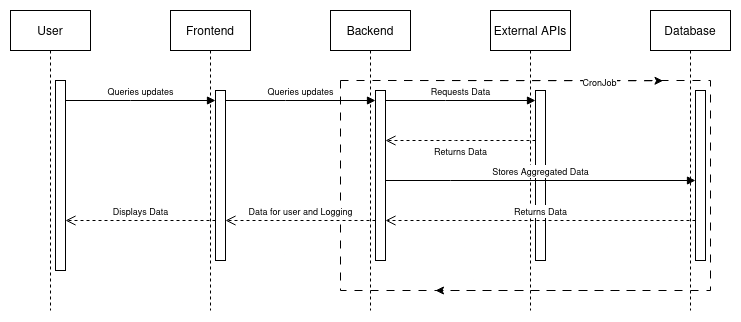

The diagram above was exported from draw.io. Its source (the exported page's mxGraphModel, read from the mxfile embedded in the PNG):
<mxGraphModel dx="1034" dy="597" grid="1" gridSize="10" guides="1" tooltips="1" connect="1" arrows="1" fold="1" page="1" pageScale="1" pageWidth="850" pageHeight="1100" math="0" shadow="0">
  <root>
    <mxCell id="0" />
    <mxCell id="1" parent="0" />
    <mxCell id="oo2WPHeh-ya3yP2lC335-32" value="" style="group" vertex="1" connectable="0" parent="1">
      <mxGeometry x="410" y="110" width="370" height="210" as="geometry" />
    </mxCell>
    <mxCell id="oo2WPHeh-ya3yP2lC335-23" value="" style="rounded=0;whiteSpace=wrap;html=1;movable=1;resizable=1;rotatable=1;deletable=1;editable=1;locked=0;connectable=1;dashed=1;dashPattern=8 8;" vertex="1" parent="oo2WPHeh-ya3yP2lC335-32">
      <mxGeometry width="370" height="210" as="geometry" />
    </mxCell>
    <mxCell id="oo2WPHeh-ya3yP2lC335-24" value="" style="endArrow=classic;html=1;rounded=0;dashed=1;dashPattern=8 8;" edge="1" parent="oo2WPHeh-ya3yP2lC335-32">
      <mxGeometry width="50" height="50" relative="1" as="geometry">
        <mxPoint x="295" y="210" as="sourcePoint" />
        <mxPoint x="95" y="210" as="targetPoint" />
      </mxGeometry>
    </mxCell>
    <mxCell id="oo2WPHeh-ya3yP2lC335-25" value="" style="endArrow=classic;html=1;rounded=0;exitX=0.25;exitY=0;exitDx=0;exitDy=0;dashed=1;dashPattern=8 8;" edge="1" parent="oo2WPHeh-ya3yP2lC335-32">
      <mxGeometry width="50" height="50" relative="1" as="geometry">
        <mxPoint x="47.5" y="1.1368683772161603e-13" as="sourcePoint" />
        <mxPoint x="322.5" y="0.2799999999999727" as="targetPoint" />
      </mxGeometry>
    </mxCell>
    <mxCell id="oo2WPHeh-ya3yP2lC335-30" value="&lt;font style=&quot;font-size: 9px;&quot;&gt;CronJob&lt;/font&gt;" style="edgeLabel;html=1;align=center;verticalAlign=middle;resizable=0;points=[];" vertex="1" connectable="0" parent="oo2WPHeh-ya3yP2lC335-25">
      <mxGeometry x="0.5364" y="-2" relative="1" as="geometry">
        <mxPoint y="-2" as="offset" />
      </mxGeometry>
    </mxCell>
    <mxCell id="aM9ryv3xv72pqoxQDRHE-1" value="User" style="shape=umlLifeline;perimeter=lifelinePerimeter;whiteSpace=wrap;html=1;container=0;dropTarget=0;collapsible=0;recursiveResize=0;outlineConnect=0;portConstraint=eastwest;newEdgeStyle={&quot;edgeStyle&quot;:&quot;elbowEdgeStyle&quot;,&quot;elbow&quot;:&quot;vertical&quot;,&quot;curved&quot;:0,&quot;rounded&quot;:0};" parent="1" vertex="1">
      <mxGeometry x="80" y="40" width="80" height="300" as="geometry" />
    </mxCell>
    <mxCell id="aM9ryv3xv72pqoxQDRHE-2" value="" style="html=1;points=[];perimeter=orthogonalPerimeter;outlineConnect=0;targetShapes=umlLifeline;portConstraint=eastwest;newEdgeStyle={&quot;edgeStyle&quot;:&quot;elbowEdgeStyle&quot;,&quot;elbow&quot;:&quot;vertical&quot;,&quot;curved&quot;:0,&quot;rounded&quot;:0};" parent="aM9ryv3xv72pqoxQDRHE-1" vertex="1">
      <mxGeometry x="45" y="70" width="10" height="190" as="geometry" />
    </mxCell>
    <mxCell id="aM9ryv3xv72pqoxQDRHE-5" value="Frontend" style="shape=umlLifeline;perimeter=lifelinePerimeter;whiteSpace=wrap;html=1;container=0;dropTarget=0;collapsible=0;recursiveResize=0;outlineConnect=0;portConstraint=eastwest;newEdgeStyle={&quot;edgeStyle&quot;:&quot;elbowEdgeStyle&quot;,&quot;elbow&quot;:&quot;vertical&quot;,&quot;curved&quot;:0,&quot;rounded&quot;:0};" parent="1" vertex="1">
      <mxGeometry x="240" y="40" width="80" height="300" as="geometry" />
    </mxCell>
    <mxCell id="aM9ryv3xv72pqoxQDRHE-6" value="" style="html=1;points=[];perimeter=orthogonalPerimeter;outlineConnect=0;targetShapes=umlLifeline;portConstraint=eastwest;newEdgeStyle={&quot;edgeStyle&quot;:&quot;elbowEdgeStyle&quot;,&quot;elbow&quot;:&quot;vertical&quot;,&quot;curved&quot;:0,&quot;rounded&quot;:0};" parent="aM9ryv3xv72pqoxQDRHE-5" vertex="1">
      <mxGeometry x="45" y="80" width="10" height="170" as="geometry" />
    </mxCell>
    <mxCell id="aM9ryv3xv72pqoxQDRHE-7" value="&lt;font style=&quot;font-size: 9px;&quot;&gt;Requests Data&lt;/font&gt;" style="html=1;verticalAlign=bottom;endArrow=block;edgeStyle=elbowEdgeStyle;elbow=vertical;curved=0;rounded=0;" parent="1" source="oo2WPHeh-ya3yP2lC335-2" target="oo2WPHeh-ya3yP2lC335-6" edge="1">
      <mxGeometry relative="1" as="geometry">
        <mxPoint x="450" y="130" as="sourcePoint" />
        <Array as="points">
          <mxPoint x="515" y="130" />
        </Array>
        <mxPoint x="600" y="130" as="targetPoint" />
      </mxGeometry>
    </mxCell>
    <mxCell id="aM9ryv3xv72pqoxQDRHE-8" value="&lt;font style=&quot;font-size: 9px;&quot;&gt;Returns Data&lt;/font&gt;" style="html=1;verticalAlign=bottom;endArrow=open;dashed=1;endSize=8;edgeStyle=elbowEdgeStyle;elbow=vertical;curved=0;rounded=0;" parent="1" source="oo2WPHeh-ya3yP2lC335-6" target="oo2WPHeh-ya3yP2lC335-2" edge="1">
      <mxGeometry y="20" relative="1" as="geometry">
        <mxPoint x="450" y="170" as="targetPoint" />
        <Array as="points">
          <mxPoint x="525" y="170" />
        </Array>
        <mxPoint x="600" y="170" as="sourcePoint" />
        <mxPoint as="offset" />
      </mxGeometry>
    </mxCell>
    <mxCell id="oo2WPHeh-ya3yP2lC335-1" value="Backend" style="shape=umlLifeline;perimeter=lifelinePerimeter;whiteSpace=wrap;html=1;container=0;dropTarget=0;collapsible=0;recursiveResize=0;outlineConnect=0;portConstraint=eastwest;newEdgeStyle={&quot;edgeStyle&quot;:&quot;elbowEdgeStyle&quot;,&quot;elbow&quot;:&quot;vertical&quot;,&quot;curved&quot;:0,&quot;rounded&quot;:0};" vertex="1" parent="1">
      <mxGeometry x="400" y="40" width="80" height="300" as="geometry" />
    </mxCell>
    <mxCell id="oo2WPHeh-ya3yP2lC335-2" value="" style="html=1;points=[];perimeter=orthogonalPerimeter;outlineConnect=0;targetShapes=umlLifeline;portConstraint=eastwest;newEdgeStyle={&quot;edgeStyle&quot;:&quot;elbowEdgeStyle&quot;,&quot;elbow&quot;:&quot;vertical&quot;,&quot;curved&quot;:0,&quot;rounded&quot;:0};" vertex="1" parent="oo2WPHeh-ya3yP2lC335-1">
      <mxGeometry x="45" y="80" width="10" height="170" as="geometry" />
    </mxCell>
    <mxCell id="oo2WPHeh-ya3yP2lC335-3" value="Database" style="shape=umlLifeline;perimeter=lifelinePerimeter;whiteSpace=wrap;html=1;container=0;dropTarget=0;collapsible=0;recursiveResize=0;outlineConnect=0;portConstraint=eastwest;newEdgeStyle={&quot;edgeStyle&quot;:&quot;elbowEdgeStyle&quot;,&quot;elbow&quot;:&quot;vertical&quot;,&quot;curved&quot;:0,&quot;rounded&quot;:0};" vertex="1" parent="1">
      <mxGeometry x="720" y="40" width="80" height="300" as="geometry" />
    </mxCell>
    <mxCell id="oo2WPHeh-ya3yP2lC335-4" value="" style="html=1;points=[];perimeter=orthogonalPerimeter;outlineConnect=0;targetShapes=umlLifeline;portConstraint=eastwest;newEdgeStyle={&quot;edgeStyle&quot;:&quot;elbowEdgeStyle&quot;,&quot;elbow&quot;:&quot;vertical&quot;,&quot;curved&quot;:0,&quot;rounded&quot;:0};" vertex="1" parent="oo2WPHeh-ya3yP2lC335-3">
      <mxGeometry x="45" y="80" width="10" height="170" as="geometry" />
    </mxCell>
    <mxCell id="oo2WPHeh-ya3yP2lC335-5" value="External APIs" style="shape=umlLifeline;perimeter=lifelinePerimeter;whiteSpace=wrap;html=1;container=0;dropTarget=0;collapsible=0;recursiveResize=0;outlineConnect=0;portConstraint=eastwest;newEdgeStyle={&quot;edgeStyle&quot;:&quot;elbowEdgeStyle&quot;,&quot;elbow&quot;:&quot;vertical&quot;,&quot;curved&quot;:0,&quot;rounded&quot;:0};" vertex="1" parent="1">
      <mxGeometry x="560" y="40" width="80" height="300" as="geometry" />
    </mxCell>
    <mxCell id="oo2WPHeh-ya3yP2lC335-6" value="" style="html=1;points=[];perimeter=orthogonalPerimeter;outlineConnect=0;targetShapes=umlLifeline;portConstraint=eastwest;newEdgeStyle={&quot;edgeStyle&quot;:&quot;elbowEdgeStyle&quot;,&quot;elbow&quot;:&quot;vertical&quot;,&quot;curved&quot;:0,&quot;rounded&quot;:0};" vertex="1" parent="oo2WPHeh-ya3yP2lC335-5">
      <mxGeometry x="45" y="80" width="10" height="170" as="geometry" />
    </mxCell>
    <mxCell id="oo2WPHeh-ya3yP2lC335-10" value="&lt;font style=&quot;font-size: 9px;&quot;&gt;Stores Aggregated Data&lt;/font&gt;" style="html=1;verticalAlign=bottom;endArrow=block;edgeStyle=elbowEdgeStyle;elbow=vertical;curved=0;rounded=0;" edge="1" parent="1" source="oo2WPHeh-ya3yP2lC335-2" target="oo2WPHeh-ya3yP2lC335-4">
      <mxGeometry relative="1" as="geometry">
        <mxPoint x="460" y="210" as="sourcePoint" />
        <Array as="points">
          <mxPoint x="520" y="210" />
        </Array>
        <mxPoint x="610" y="210" as="targetPoint" />
      </mxGeometry>
    </mxCell>
    <mxCell id="oo2WPHeh-ya3yP2lC335-11" value="&lt;font style=&quot;font-size: 9px;&quot;&gt;Queries updates&lt;/font&gt;" style="html=1;verticalAlign=bottom;endArrow=block;edgeStyle=elbowEdgeStyle;elbow=vertical;curved=0;rounded=0;" edge="1" parent="1" source="aM9ryv3xv72pqoxQDRHE-2" target="aM9ryv3xv72pqoxQDRHE-6">
      <mxGeometry relative="1" as="geometry">
        <mxPoint x="140" y="130" as="sourcePoint" />
        <Array as="points">
          <mxPoint x="200" y="130" />
        </Array>
        <mxPoint x="280" y="130" as="targetPoint" />
      </mxGeometry>
    </mxCell>
    <mxCell id="oo2WPHeh-ya3yP2lC335-13" value="&lt;font style=&quot;font-size: 9px;&quot;&gt;Queries updates&lt;/font&gt;" style="html=1;verticalAlign=bottom;endArrow=block;edgeStyle=elbowEdgeStyle;elbow=vertical;curved=0;rounded=0;" edge="1" parent="1" source="aM9ryv3xv72pqoxQDRHE-6" target="oo2WPHeh-ya3yP2lC335-2">
      <mxGeometry relative="1" as="geometry">
        <mxPoint x="300" y="130" as="sourcePoint" />
        <Array as="points">
          <mxPoint x="355" y="130" />
        </Array>
        <mxPoint x="440" y="130" as="targetPoint" />
      </mxGeometry>
    </mxCell>
    <mxCell id="oo2WPHeh-ya3yP2lC335-14" value="&lt;font style=&quot;font-size: 9px;&quot;&gt;Returns Data&lt;/font&gt;" style="html=1;verticalAlign=bottom;endArrow=open;dashed=1;endSize=8;edgeStyle=elbowEdgeStyle;elbow=vertical;curved=0;rounded=0;" edge="1" parent="1" source="oo2WPHeh-ya3yP2lC335-4" target="oo2WPHeh-ya3yP2lC335-2">
      <mxGeometry relative="1" as="geometry">
        <mxPoint x="460" y="250" as="targetPoint" />
        <Array as="points">
          <mxPoint x="530" y="250" />
        </Array>
        <mxPoint x="610" y="250" as="sourcePoint" />
      </mxGeometry>
    </mxCell>
    <mxCell id="oo2WPHeh-ya3yP2lC335-15" value="&lt;font style=&quot;font-size: 9px;&quot;&gt;Data for user and Logging&lt;/font&gt;" style="html=1;verticalAlign=bottom;endArrow=open;dashed=1;endSize=8;edgeStyle=elbowEdgeStyle;elbow=horizontal;curved=0;rounded=0;" edge="1" parent="1" target="aM9ryv3xv72pqoxQDRHE-6">
      <mxGeometry relative="1" as="geometry">
        <mxPoint x="150" y="250" as="targetPoint" />
        <Array as="points">
          <mxPoint x="370" y="250" />
        </Array>
        <mxPoint x="445" y="250" as="sourcePoint" />
      </mxGeometry>
    </mxCell>
    <mxCell id="oo2WPHeh-ya3yP2lC335-16" value="&lt;font style=&quot;font-size: 9px;&quot;&gt;Displays Data&lt;/font&gt;" style="html=1;verticalAlign=bottom;endArrow=open;dashed=1;endSize=8;edgeStyle=elbowEdgeStyle;elbow=vertical;curved=0;rounded=0;" edge="1" parent="1" source="aM9ryv3xv72pqoxQDRHE-6" target="aM9ryv3xv72pqoxQDRHE-2">
      <mxGeometry relative="1" as="geometry">
        <mxPoint x="170" y="220" as="targetPoint" />
        <Array as="points">
          <mxPoint x="210" y="250" />
        </Array>
        <mxPoint x="280" y="250" as="sourcePoint" />
      </mxGeometry>
    </mxCell>
  </root>
</mxGraphModel>